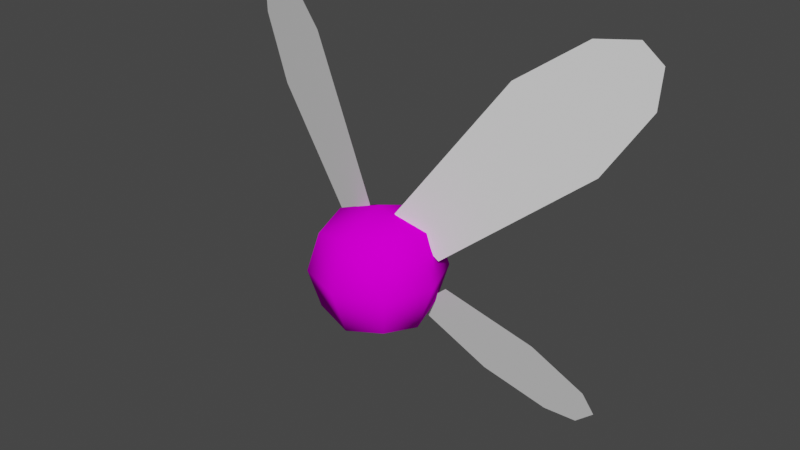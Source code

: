 # Source: Fairy.blend  (saved by Blender 3.1.7; exported with 4.5.12 LTS)
import bpy
from mathutils import Matrix  # noqa: F401  (used for matrix-valued properties, if any)

bpy.ops.wm.read_factory_settings(use_empty=True)
scene = bpy.context.scene
scene.name = 'Scene'

# ---- collections
col_collection = bpy.data.collections.new('Collection'); scene.collection.children.link(col_collection)

# ---- images (referenced by path relative to the original .blend; pixels are not part of the script)
import os
ASSET_DIR = os.environ.get("B2B_ASSET_DIR", "")  # directory of the original .blend (textures are referenced by path, not embedded)
HERE = os.path.dirname(os.path.abspath(__file__))  # packed textures are extracted next to this script under _unpacked/

def load_image(name, relpath, width, height, colorspace="sRGB"):
    """Load a texture the original file referenced (path relative to the .blend, or extracted next to this script)."""
    p = next((c for c in (os.path.join(HERE, relpath), os.path.join(ASSET_DIR, relpath)) if relpath and os.path.exists(c)), "")
    if p:
        img = bpy.data.images.load(p, check_existing=True)
        img.name = name
    else:  # same state as the original file: an image datablock whose file is absent (Cycles renders it pink)
        img = bpy.data.images.new(name, width, height)
        img.source = "FILE"
        img.filepath = "//" + (relpath or name)
    img.colorspace_settings.name = colorspace
    return img
img_blackandwhite_png = load_image('BlackAndWhite.png', 'BlackAndWhite.png', 1024, 1024, 'sRGB')

# ---- materials (node trees are filled in below, after node groups)
mat_wisp = bpy.data.materials.new('Wisp')
mat_wisp.alpha_threshold = 0.0
mat_wisp.use_backface_culling = True
mat_wisp.use_transparent_shadow = False
mat_wisp.line_color = (0.0, 0.0, 0.0, 1.0)
mat_wings = bpy.data.materials.new('Wings')
mat_wings.use_transparent_shadow = False

# ---- material node trees
mat_wisp.use_nodes = True; mat_wisp.node_tree.nodes.clear()
_N = mat_wisp.node_tree.nodes; _L = mat_wisp.node_tree.links
n0 = _N.new('ShaderNodeOutputMaterial'); n0.name = 'Material Output'; n0.location = (300, 300)
n1 = _N.new('ShaderNodeTexImage'); n1.name = 'Image Texture'; n1.location = (-555, 136)
n1.image = img_blackandwhite_png
n2 = _N.new('ShaderNodeBsdfPrincipled'); n2.name = 'Principled BSDF'; n2.location = (10, 300)
n2.distribution = 'GGX'
n2.subsurface_method = 'RANDOM_WALK_SKIN'
n2.inputs[2].default_value = 0.4
n2.inputs[3].default_value = 1.45
n2.inputs[13].default_value = 0.0
n2.inputs[27].default_value = (0.0, 0.0, 0.0, 1.0)
n2.inputs[28].default_value = 1.0
_L.new(n2.outputs[0], n0.inputs[0])
_L.new(n1.outputs[0], n2.inputs[0])
n0.is_active_output = True
mat_wings.use_nodes = True; mat_wings.node_tree.nodes.clear()
_N = mat_wings.node_tree.nodes; _L = mat_wings.node_tree.links
n0 = _N.new('ShaderNodeBsdfPrincipled'); n0.name = 'Principled BSDF'; n0.location = (10, 300)
n0.distribution = 'GGX'
n0.subsurface_method = 'RANDOM_WALK_SKIN'
n0.inputs[3].default_value = 1.45
n0.inputs[27].default_value = (0.0, 0.0, 0.0, 1.0)
n0.inputs[28].default_value = 1.0
n1 = _N.new('ShaderNodeOutputMaterial'); n1.name = 'Material Output'; n1.location = (300, 300)
_L.new(n0.outputs[0], n1.inputs[0])
n1.is_active_output = True

# ---- world
world_world = bpy.data.worlds.new('World'); scene.world = world_world
world_world.use_nodes = True; world_world.node_tree.nodes.clear()
_N = world_world.node_tree.nodes; _L = world_world.node_tree.links
n0 = _N.new('ShaderNodeOutputWorld'); n0.name = 'World Output'; n0.location = (300, 300)
n1 = _N.new('ShaderNodeBackground'); n1.name = 'Background'; n1.location = (10, 300)
n1.inputs[0].default_value = (0.05088, 0.05088, 0.05088, 1.0)
_L.new(n1.outputs[0], n0.inputs[0])
n0.is_active_output = True
world_world.color = (0.05088, 0.05088, 0.05088)
world_world.use_sun_shadow = False
world_world.sun_shadow_jitter_overblur = 0.0

# ---- meshes
me_cube = bpy.data.meshes.new('Cube')
me_cube.from_pydata([(-0.9917, -0.9917, -0.9917), (-0.9917, -0.9917, 0.9917), (-0.9917, 0.9917, -0.9917), (-0.9917, 0.9917, 0.9917), (0.9917, -0.9917, -0.9917), (0.9917, -0.9917, 0.9917), (0.9917, 0.9917, -0.9917), (0.9917, 0.9917, 0.9917), (-1.209, -5.588e-09, -1.209), (-1.209, -1.209, 3.725e-09), (-1.209, -3.725e-09, 1.209), (-1.209, 1.209, 3.725e-09), (9.313e-09, 1.209, -1.209), (3.725e-09, 1.209, 1.209), (1.209, 1.209, 3.725e-09), (1.209, -9.313e-09, -1.209), (1.209, -3.725e-09, 1.209), (1.209, -1.209, 3.725e-09), (-1.863e-09, -1.209, -1.209), (-9.313e-09, -1.209, 1.209), (-1.665, -3.539e-08, 1.49e-08), (-1.304e-08, 1.665, 1.49e-08), (1.665, 1.304e-08, 1.49e-08), (1.304e-08, -1.665, 1.49e-08), (4.098e-08, 1.304e-08, -1.665), (-1.49e-08, 1.304e-08, 1.665)], [], [(0, 9, 20, 8), (9, 1, 10, 20), (20, 10, 3, 11), (8, 20, 11, 2), (2, 11, 21, 12), (11, 3, 13, 21), (21, 13, 7, 14), (12, 21, 14, 6), (6, 14, 22, 15), (14, 7, 16, 22), (22, 16, 5, 17), (15, 22, 17, 4), (4, 17, 23, 18), (17, 5, 19, 23), (23, 19, 1, 9), (18, 23, 9, 0), (2, 12, 24, 8), (12, 6, 15, 24), (24, 15, 4, 18), (8, 24, 18, 0), (7, 13, 25, 16), (13, 3, 10, 25), (25, 10, 1, 19), (16, 25, 19, 5)])
me_cube.polygons.foreach_set('use_smooth', [True] * 24)
_uv = me_cube.uv_layers.new(name='UVMap')
_uv.uv.foreach_set('vector', [0.1122, 0.5898, 0.1581, 0.5898, 0.1581, 0.6357, 0.1122, 0.6357, 0.1581, 0.5898, 0.204, 0.5898, 0.204, 0.6357, 0.1581, 0.6357, 0.1581, 0.6357, 0.204, 0.6357, 0.204, 0.6816, 0.1581, 0.6816, 0.1122, 0.6357, 0.1581, 0.6357, 0.1581, 0.6816, 0.1122, 0.6816, 0.1122, 0.6816, 0.1581, 0.6816, 0.1581, 0.7276, 0.1122, 0.7276, 0.1581, 0.6816, 0.204, 0.6816, 0.204, 0.7276, 0.1581, 0.7276, 0.1581, 0.7276, 0.204, 0.7276, 0.204, 0.7735, 0.1581, 0.7735, 0.1122, 0.7276, 0.1581, 0.7276, 0.1581, 0.7735, 0.1122, 0.7735, 0.1122, 0.7735, 0.1581, 0.7735, 0.1581, 0.8194, 0.1122, 0.8194, 0.1581, 0.7735, 0.204, 0.7735, 0.204, 0.8194, 0.1581, 0.8194, 0.1581, 0.8194, 0.204, 0.8194, 0.204, 0.8653, 0.1581, 0.8653, 0.1122, 0.8194, 0.1581, 0.8194, 0.1581, 0.8653, 0.1122, 0.8653, 0.1122, 0.8653, 0.1581, 0.8653, 0.1581, 0.9113, 0.1122, 0.9113, 0.1581, 0.8653, 0.204, 0.8653, 0.204, 0.9113, 0.1581, 0.9113, 0.1581, 0.9113, 0.204, 0.9113, 0.204, 0.9572, 0.1581, 0.9572, 0.1122, 0.9113, 0.1581, 0.9113, 0.1581, 0.9572, 0.1122, 0.9572, 0.02031, 0.7735, 0.06623, 0.7735, 0.06623, 0.8194, 0.02031, 0.8194, 0.06623, 0.7735, 0.1122, 0.7735, 0.1122, 0.8194, 0.06623, 0.8194, 0.06623, 0.8194, 0.1122, 0.8194, 0.1122, 0.8653, 0.06623, 0.8653, 0.02031, 0.8194, 0.06623, 0.8194, 0.06623, 0.8653, 0.02031, 0.8653, 0.204, 0.7735, 0.2499, 0.7735, 0.2499, 0.8194, 0.204, 0.8194, 0.2499, 0.7735, 0.2959, 0.7735, 0.2959, 0.8194, 0.2499, 0.8194, 0.2499, 0.8194, 0.2959, 0.8194, 0.2959, 0.8653, 0.2499, 0.8653, 0.204, 0.8194, 0.2499, 0.8194, 0.2499, 0.8653, 0.204, 0.8653])
me_cube.materials.append(mat_wisp)
me_cube.use_remesh_fix_poles = True
me_cube.use_remesh_preserve_attributes = False
me_cube.update()
me_plane = bpy.data.meshes.new('Plane')
me_plane.from_pydata([(0.01516, 0.005847, 0.05994), (0.05576, 0.0215, 0.01691), (0.1133, 0.04369, 0.2028), (0.188, 0.0725, 0.1237), (0.1743, 0.06722, 0.2464), (0.228, 0.08792, 0.1895), (0.2116, 0.0816, 0.2494), (0.2304, 0.08884, 0.2295)], [], [(0, 1, 3, 2), (2, 3, 5, 4), (4, 5, 7, 6)])
_uv = me_plane.uv_layers.new(name='UVMap')
_uv.uv.foreach_set('vector', [0.8057, 0.1016, 0.8057, 0.2339, 0.4261, 0.2895, 0.4261, 0.04599, 0.4261, 0.04599, 0.4261, 0.2895, 0.2597, 0.2552, 0.2597, 0.08025, 0.2597, 0.08025, 0.2597, 0.2552, 0.1943, 0.1984, 0.1943, 0.1371])
me_plane.materials.append(mat_wings)
me_plane.use_remesh_fix_poles = True
me_plane.use_remesh_preserve_attributes = False
me_plane.update()
me_plane_003 = bpy.data.meshes.new('Plane.003')
me_plane_003.from_pydata([(0.05518, 0.03411, -0.01898), (0.01879, 0.03593, -0.0511), (0.1276, 0.07998, -0.07774), (0.07066, 0.08282, -0.128), (0.1685, 0.1155, -0.1347), (0.1241, 0.1177, -0.1739), (0.175, 0.1297, -0.1652), (0.1543, 0.1308, -0.1835)], [], [(0, 1, 3, 2), (2, 3, 5, 4), (4, 5, 7, 6)])
_uv = me_plane_003.uv_layers.new(name='UVMap')
_uv.uv.foreach_set('vector', [0.1943, 0.4243, 0.1943, 0.3193, 0.4171, 0.2896, 0.4171, 0.454, 0.4171, 0.454, 0.4171, 0.2896, 0.586, 0.3078, 0.586, 0.4359, 0.586, 0.4359, 0.586, 0.3078, 0.6518, 0.342, 0.6518, 0.4017])
me_plane_003.materials.append(mat_wings)
me_plane_003.use_remesh_fix_poles = True
me_plane_003.use_remesh_preserve_attributes = False
me_plane_003.update()
me_plane_006 = bpy.data.meshes.new('Plane.006')
me_plane_006.from_pydata([(-0.01516, 0.005847, 0.05994), (-0.05576, 0.0215, 0.01691), (-0.1133, 0.04369, 0.2028), (-0.188, 0.0725, 0.1237), (-0.1743, 0.06722, 0.2464), (-0.228, 0.08792, 0.1895), (-0.2116, 0.0816, 0.2494), (-0.2304, 0.08884, 0.2295)], [], [(0, 2, 3, 1), (2, 4, 5, 3), (4, 6, 7, 5)])
_uv = me_plane_006.uv_layers.new(name='UVMap')
_uv.uv.foreach_set('vector', [0.8057, 0.1016, 0.4261, 0.04599, 0.4261, 0.2895, 0.8057, 0.2339, 0.4261, 0.04599, 0.2597, 0.08025, 0.2597, 0.2552, 0.4261, 0.2895, 0.2597, 0.08025, 0.1943, 0.1371, 0.1943, 0.1984, 0.2597, 0.2552])
me_plane_006.materials.append(mat_wings)
me_plane_006.use_remesh_fix_poles = True
me_plane_006.use_remesh_preserve_attributes = False
me_plane_006.update()
me_plane_007 = bpy.data.meshes.new('Plane.007')
me_plane_007.from_pydata([(-0.05518, 0.03411, -0.01898), (-0.01879, 0.03593, -0.0511), (-0.1276, 0.07998, -0.07774), (-0.07066, 0.08282, -0.128), (-0.1685, 0.1155, -0.1347), (-0.1241, 0.1177, -0.1739), (-0.175, 0.1297, -0.1652), (-0.1543, 0.1308, -0.1835)], [], [(0, 2, 3, 1), (2, 4, 5, 3), (4, 6, 7, 5)])
_uv = me_plane_007.uv_layers.new(name='UVMap')
_uv.uv.foreach_set('vector', [0.1943, 0.4243, 0.4171, 0.454, 0.4171, 0.2896, 0.1943, 0.3193, 0.4171, 0.454, 0.586, 0.4359, 0.586, 0.3078, 0.4171, 0.2896, 0.586, 0.4359, 0.6518, 0.4017, 0.6518, 0.342, 0.586, 0.3078])
me_plane_007.materials.append(mat_wings)
me_plane_007.use_remesh_fix_poles = True
me_plane_007.use_remesh_preserve_attributes = False
me_plane_007.update()

# ---- objects
ob_fairy = bpy.data.objects.new('Fairy', me_cube)
ob_uwing_l = bpy.data.objects.new('UWing.l', me_plane)
ob_lwing_l = bpy.data.objects.new('LWing.l', me_plane_003)
ob_uwing_r = bpy.data.objects.new('UWing.r', me_plane_006)
ob_lwing_r = bpy.data.objects.new('LWing.r', me_plane_007)

# ---- transforms, parenting, visibility, modifiers, constraints
ob_fairy.location = (0.0, 0.0, 0.0)
ob_fairy.scale = (0.04009, 0.04009, 0.04009)
ob_uwing_l.parent = ob_fairy
ob_uwing_l.matrix_parent_inverse = Matrix(((24.94, -0.0, 0.0, -0.0), (-0.0, 24.94, -0.0, 0.0), (0.0, -0.0, 24.94, -0.0), (-0.0, 0.0, -0.0, 1.0)))
ob_uwing_l.location = (0.0, 0.0, 0.0)
ob_lwing_l.parent = ob_fairy
ob_lwing_l.matrix_parent_inverse = Matrix(((24.94, -0.0, 0.0, -0.0), (-0.0, 24.94, -0.0, 0.0), (0.0, -0.0, 24.94, -0.0), (-0.0, 0.0, -0.0, 1.0)))
ob_lwing_l.location = (0.0, 0.0, 0.0)
ob_uwing_r.parent = ob_fairy
ob_uwing_r.matrix_parent_inverse = Matrix(((24.94, -0.0, 0.0, -0.0), (-0.0, 24.94, -0.0, 0.0), (0.0, -0.0, 24.94, -0.0), (-0.0, 0.0, -0.0, 1.0)))
ob_uwing_r.location = (0.0, 0.0, 0.0)
ob_lwing_r.parent = ob_fairy
ob_lwing_r.matrix_parent_inverse = Matrix(((24.94, -0.0, 0.0, -0.0), (-0.0, 24.94, -0.0, 0.0), (0.0, -0.0, 24.94, -0.0), (-0.0, 0.0, -0.0, 1.0)))
ob_lwing_r.location = (0.0, 0.0, 0.0)

# ---- collection membership
col_collection.objects.link(ob_fairy)
col_collection.objects.link(ob_uwing_l)
col_collection.objects.link(ob_lwing_l)
col_collection.objects.link(ob_uwing_r)
col_collection.objects.link(ob_lwing_r)

# ---- scene / render settings (as saved in the file)
scene.frame_start = 1; scene.frame_end = 9; scene.frame_set(1)
scene.render.engine = 'BLENDER_EEVEE_NEXT'
scene.cycles.sampling_pattern = 'TABULATED_SOBOL'
scene.cycles.use_light_tree = False
scene.view_settings.view_transform = 'Filmic'
bpy.context.view_layer.update()

# ---- added for rendering (the .blend has no active camera and no usable light): camera, sun
cam_auto = bpy.data.cameras.new('AutoCamera')
cam_auto.lens = 50.0
cam_auto.sensor_width = 36.0
cam_auto.clip_end = 1000.0
ob_auto_camera = bpy.data.objects.new('AutoCamera', cam_auto)
scene.collection.objects.link(ob_auto_camera)
ob_auto_camera.location = (0.612838, -0.7034, 0.523261)
ob_auto_camera.rotation_euler = (1.09748, -7.21219e-08, 0.694738)
scene.camera = ob_auto_camera
light_auto_sun = bpy.data.lights.new('AutoSun', 'SUN')
light_auto_sun.energy = 3.0
light_auto_sun.angle = 0.0523599
ob_auto_sun = bpy.data.objects.new('AutoSun', light_auto_sun)
scene.collection.objects.link(ob_auto_sun)
ob_auto_sun.rotation_euler = (0.872665, 0.174533, 0.523599)
bpy.context.view_layer.update()
